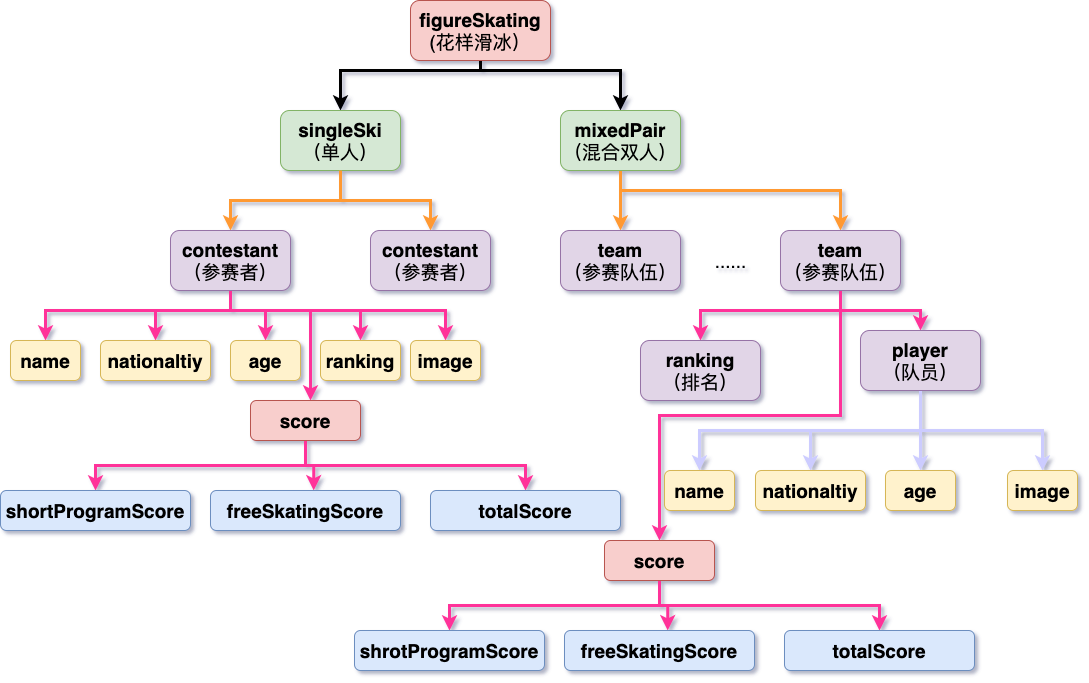

The diagram above was exported from draw.io. Its source (the exported page's mxGraphModel, read from the mxfile embedded in the PNG):
<mxGraphModel dx="2407" dy="1217" grid="1" gridSize="10" guides="1" tooltips="1" connect="1" arrows="1" fold="1" page="1" pageScale="1" pageWidth="827" pageHeight="1169" math="0" shadow="0">
  <root>
    <mxCell id="0" />
    <mxCell id="1" parent="0" />
    <mxCell id="tnP5XBbTCI5YXhV4SfGS-5" style="edgeStyle=orthogonalEdgeStyle;rounded=0;orthogonalLoop=1;jettySize=auto;html=1;entryX=0.5;entryY=0;entryDx=0;entryDy=0;fontSize=19;strokeWidth=3;" parent="1" source="tnP5XBbTCI5YXhV4SfGS-1" target="tnP5XBbTCI5YXhV4SfGS-2" edge="1">
      <mxGeometry relative="1" as="geometry">
        <Array as="points">
          <mxPoint x="230" y="140" />
          <mxPoint x="90" y="140" />
        </Array>
      </mxGeometry>
    </mxCell>
    <mxCell id="tnP5XBbTCI5YXhV4SfGS-7" style="edgeStyle=orthogonalEdgeStyle;rounded=0;orthogonalLoop=1;jettySize=auto;html=1;fontSize=19;strokeWidth=3;" parent="1" source="tnP5XBbTCI5YXhV4SfGS-1" target="tnP5XBbTCI5YXhV4SfGS-4" edge="1">
      <mxGeometry relative="1" as="geometry">
        <Array as="points">
          <mxPoint x="230" y="140" />
          <mxPoint x="370" y="140" />
        </Array>
      </mxGeometry>
    </mxCell>
    <mxCell id="tnP5XBbTCI5YXhV4SfGS-1" value="&lt;font style=&quot;font-size: 19px&quot;&gt;&lt;b&gt;figureSkating&lt;br&gt;&lt;/b&gt;(花样滑冰）&lt;/font&gt;&lt;span style=&quot;position: relative ; height: 0px ; display: inline ; padding: 0px ; margin: 0px ; width: 0px ; border: none ; outline: none ; background: none ; white-space: nowrap&quot;&gt;&lt;span style=&quot;position: absolute ; height: 0px ; display: inline ; padding: 0px ; margin: 0px ; width: 0px ; border: none ; outline: none ; background: none ; white-space: nowrap&quot;&gt;&lt;/span&gt;&lt;/span&gt;" style="rounded=1;whiteSpace=wrap;html=1;fillColor=#f8cecc;strokeColor=#b85450;" parent="1" vertex="1">
      <mxGeometry x="160" y="70" width="140" height="60" as="geometry" />
    </mxCell>
    <mxCell id="tnP5XBbTCI5YXhV4SfGS-12" style="edgeStyle=orthogonalEdgeStyle;rounded=0;orthogonalLoop=1;jettySize=auto;html=1;fontSize=19;strokeColor=#FF9933;strokeWidth=3;" parent="1" source="tnP5XBbTCI5YXhV4SfGS-2" target="tnP5XBbTCI5YXhV4SfGS-9" edge="1">
      <mxGeometry relative="1" as="geometry" />
    </mxCell>
    <mxCell id="tnP5XBbTCI5YXhV4SfGS-2" value="&lt;b&gt;singleSki&lt;/b&gt;&lt;br&gt;（单人）" style="rounded=1;whiteSpace=wrap;html=1;fontSize=19;fillColor=#d5e8d4;strokeColor=#82b366;" parent="1" vertex="1">
      <mxGeometry x="30" y="180" width="120" height="60" as="geometry" />
    </mxCell>
    <mxCell id="tnP5XBbTCI5YXhV4SfGS-14" style="edgeStyle=orthogonalEdgeStyle;rounded=0;orthogonalLoop=1;jettySize=auto;html=1;entryX=0.5;entryY=0;entryDx=0;entryDy=0;fontSize=19;strokeColor=#FF9933;strokeWidth=3;exitX=0.5;exitY=1;exitDx=0;exitDy=0;" parent="1" source="tnP5XBbTCI5YXhV4SfGS-2" target="tnP5XBbTCI5YXhV4SfGS-11" edge="1">
      <mxGeometry relative="1" as="geometry">
        <mxPoint x="160.0588235294117" y="240" as="sourcePoint" />
      </mxGeometry>
    </mxCell>
    <mxCell id="tnP5XBbTCI5YXhV4SfGS-16" style="edgeStyle=orthogonalEdgeStyle;rounded=0;orthogonalLoop=1;jettySize=auto;html=1;entryX=0.5;entryY=0;entryDx=0;entryDy=0;fontSize=19;strokeColor=#FF9933;strokeWidth=3;" parent="1" source="tnP5XBbTCI5YXhV4SfGS-4" target="tnP5XBbTCI5YXhV4SfGS-15" edge="1">
      <mxGeometry relative="1" as="geometry" />
    </mxCell>
    <mxCell id="tnP5XBbTCI5YXhV4SfGS-18" style="edgeStyle=orthogonalEdgeStyle;rounded=0;orthogonalLoop=1;jettySize=auto;html=1;entryX=0.5;entryY=0;entryDx=0;entryDy=0;fontSize=19;strokeColor=#FF9933;strokeWidth=3;" parent="1" source="tnP5XBbTCI5YXhV4SfGS-4" target="tnP5XBbTCI5YXhV4SfGS-17" edge="1">
      <mxGeometry relative="1" as="geometry">
        <Array as="points">
          <mxPoint x="370" y="260" />
          <mxPoint x="590" y="260" />
        </Array>
      </mxGeometry>
    </mxCell>
    <mxCell id="tnP5XBbTCI5YXhV4SfGS-4" value="&lt;b&gt;mixedPair&lt;/b&gt;&lt;br&gt;（混合双人）" style="rounded=1;whiteSpace=wrap;html=1;fontSize=19;fillColor=#d5e8d4;strokeColor=#82b366;" parent="1" vertex="1">
      <mxGeometry x="310" y="180" width="120" height="60" as="geometry" />
    </mxCell>
    <mxCell id="tnP5XBbTCI5YXhV4SfGS-27" style="edgeStyle=orthogonalEdgeStyle;rounded=0;orthogonalLoop=1;jettySize=auto;html=1;fontSize=19;strokeColor=#FF3399;strokeWidth=3;" parent="1" source="tnP5XBbTCI5YXhV4SfGS-9" target="tnP5XBbTCI5YXhV4SfGS-21" edge="1">
      <mxGeometry relative="1" as="geometry">
        <Array as="points">
          <mxPoint x="-20" y="380" />
          <mxPoint x="-205" y="380" />
        </Array>
      </mxGeometry>
    </mxCell>
    <mxCell id="tnP5XBbTCI5YXhV4SfGS-29" style="edgeStyle=orthogonalEdgeStyle;rounded=0;orthogonalLoop=1;jettySize=auto;html=1;entryX=0.5;entryY=0;entryDx=0;entryDy=0;fontSize=19;strokeColor=#FF3399;strokeWidth=3;" parent="1" source="tnP5XBbTCI5YXhV4SfGS-9" target="tnP5XBbTCI5YXhV4SfGS-22" edge="1">
      <mxGeometry relative="1" as="geometry">
        <Array as="points">
          <mxPoint x="-20" y="380" />
          <mxPoint x="-95" y="380" />
        </Array>
      </mxGeometry>
    </mxCell>
    <mxCell id="tnP5XBbTCI5YXhV4SfGS-30" style="edgeStyle=orthogonalEdgeStyle;rounded=0;orthogonalLoop=1;jettySize=auto;html=1;entryX=0.5;entryY=0;entryDx=0;entryDy=0;fontSize=19;strokeColor=#FF3399;strokeWidth=3;" parent="1" source="tnP5XBbTCI5YXhV4SfGS-9" target="tnP5XBbTCI5YXhV4SfGS-23" edge="1">
      <mxGeometry relative="1" as="geometry">
        <Array as="points">
          <mxPoint x="-20" y="380" />
          <mxPoint x="15" y="380" />
        </Array>
      </mxGeometry>
    </mxCell>
    <mxCell id="tnP5XBbTCI5YXhV4SfGS-31" style="edgeStyle=orthogonalEdgeStyle;rounded=0;orthogonalLoop=1;jettySize=auto;html=1;fontSize=19;strokeColor=#FF3399;strokeWidth=3;" parent="1" source="tnP5XBbTCI5YXhV4SfGS-9" target="tnP5XBbTCI5YXhV4SfGS-24" edge="1">
      <mxGeometry relative="1" as="geometry">
        <Array as="points">
          <mxPoint x="-20" y="380" />
          <mxPoint x="110" y="380" />
        </Array>
      </mxGeometry>
    </mxCell>
    <mxCell id="tnP5XBbTCI5YXhV4SfGS-32" style="edgeStyle=orthogonalEdgeStyle;rounded=0;orthogonalLoop=1;jettySize=auto;html=1;fontSize=19;strokeColor=#FF3399;strokeWidth=3;" parent="1" source="tnP5XBbTCI5YXhV4SfGS-9" target="tnP5XBbTCI5YXhV4SfGS-25" edge="1">
      <mxGeometry relative="1" as="geometry">
        <Array as="points">
          <mxPoint x="-20" y="380" />
          <mxPoint x="195" y="380" />
        </Array>
      </mxGeometry>
    </mxCell>
    <mxCell id="APk6DIqw7xjjw7qxmW1P-2" style="edgeStyle=orthogonalEdgeStyle;rounded=0;orthogonalLoop=1;jettySize=auto;html=1;exitX=0.5;exitY=1;exitDx=0;exitDy=0;fillColor=#f8cecc;strokeColor=#FF3399;strokeWidth=3;" parent="1" source="tnP5XBbTCI5YXhV4SfGS-9" target="APk6DIqw7xjjw7qxmW1P-1" edge="1">
      <mxGeometry relative="1" as="geometry">
        <Array as="points">
          <mxPoint x="-20" y="380" />
          <mxPoint x="60" y="380" />
        </Array>
      </mxGeometry>
    </mxCell>
    <mxCell id="tnP5XBbTCI5YXhV4SfGS-9" value="&lt;b&gt;contestant&lt;/b&gt;&lt;br&gt;（参赛者）" style="rounded=1;whiteSpace=wrap;html=1;fontSize=19;fillColor=#e1d5e7;strokeColor=#9673a6;" parent="1" vertex="1">
      <mxGeometry x="-80" y="300" width="120" height="60" as="geometry" />
    </mxCell>
    <mxCell id="tnP5XBbTCI5YXhV4SfGS-11" value="&lt;b&gt;contestant&lt;/b&gt;&lt;br&gt;（参赛者）" style="rounded=1;whiteSpace=wrap;html=1;fontSize=19;fillColor=#e1d5e7;strokeColor=#9673a6;" parent="1" vertex="1">
      <mxGeometry x="120" y="300" width="120" height="60" as="geometry" />
    </mxCell>
    <mxCell id="tnP5XBbTCI5YXhV4SfGS-15" value="&lt;b&gt;team&lt;/b&gt;&lt;br&gt;（参赛队伍）" style="rounded=1;whiteSpace=wrap;html=1;fontSize=19;fillColor=#e1d5e7;strokeColor=#9673a6;" parent="1" vertex="1">
      <mxGeometry x="310" y="300" width="120" height="60" as="geometry" />
    </mxCell>
    <mxCell id="tnP5XBbTCI5YXhV4SfGS-38" style="edgeStyle=orthogonalEdgeStyle;rounded=0;orthogonalLoop=1;jettySize=auto;html=1;entryX=0.5;entryY=0;entryDx=0;entryDy=0;fontSize=19;strokeColor=#FF3399;strokeWidth=3;" parent="1" source="tnP5XBbTCI5YXhV4SfGS-17" target="tnP5XBbTCI5YXhV4SfGS-34" edge="1">
      <mxGeometry relative="1" as="geometry">
        <Array as="points">
          <mxPoint x="590" y="380" />
          <mxPoint x="450" y="380" />
        </Array>
      </mxGeometry>
    </mxCell>
    <mxCell id="tnP5XBbTCI5YXhV4SfGS-39" style="edgeStyle=orthogonalEdgeStyle;rounded=0;orthogonalLoop=1;jettySize=auto;html=1;entryX=0.5;entryY=0;entryDx=0;entryDy=0;fontSize=19;strokeColor=#FF3399;strokeWidth=3;" parent="1" source="tnP5XBbTCI5YXhV4SfGS-17" target="tnP5XBbTCI5YXhV4SfGS-36" edge="1">
      <mxGeometry relative="1" as="geometry" />
    </mxCell>
    <mxCell id="KiKg8f2X9PukfB_zxvsM-8" style="edgeStyle=orthogonalEdgeStyle;rounded=0;orthogonalLoop=1;jettySize=auto;html=1;exitX=0.5;exitY=1;exitDx=0;exitDy=0;entryX=0.5;entryY=0;entryDx=0;entryDy=0;strokeColor=#FF3399;strokeWidth=3;" parent="1" source="tnP5XBbTCI5YXhV4SfGS-17" target="KiKg8f2X9PukfB_zxvsM-4" edge="1">
      <mxGeometry relative="1" as="geometry" />
    </mxCell>
    <mxCell id="tnP5XBbTCI5YXhV4SfGS-17" value="&lt;b&gt;team&lt;/b&gt;&lt;br&gt;（参赛队伍）" style="rounded=1;whiteSpace=wrap;html=1;fontSize=19;fillColor=#e1d5e7;strokeColor=#9673a6;" parent="1" vertex="1">
      <mxGeometry x="530" y="300" width="120" height="60" as="geometry" />
    </mxCell>
    <mxCell id="tnP5XBbTCI5YXhV4SfGS-19" value="......" style="text;html=1;align=center;verticalAlign=middle;resizable=0;points=[];autosize=1;strokeColor=none;fillColor=none;fontSize=19;" parent="1" vertex="1">
      <mxGeometry x="455" y="315" width="50" height="30" as="geometry" />
    </mxCell>
    <mxCell id="tnP5XBbTCI5YXhV4SfGS-21" value="&lt;b&gt;name&lt;/b&gt;" style="rounded=1;whiteSpace=wrap;html=1;fontSize=19;fillColor=#fff2cc;strokeColor=#d6b656;" parent="1" vertex="1">
      <mxGeometry x="-240" y="410" width="70" height="40" as="geometry" />
    </mxCell>
    <mxCell id="tnP5XBbTCI5YXhV4SfGS-22" value="&lt;b&gt;nationaltiy&lt;br&gt;&lt;/b&gt;" style="rounded=1;whiteSpace=wrap;html=1;fontSize=19;fillColor=#fff2cc;strokeColor=#d6b656;" parent="1" vertex="1">
      <mxGeometry x="-150" y="410" width="110" height="40" as="geometry" />
    </mxCell>
    <mxCell id="tnP5XBbTCI5YXhV4SfGS-23" value="&lt;b&gt;age&lt;/b&gt;" style="rounded=1;whiteSpace=wrap;html=1;fontSize=19;fillColor=#fff2cc;strokeColor=#d6b656;" parent="1" vertex="1">
      <mxGeometry x="-20" y="410" width="70" height="40" as="geometry" />
    </mxCell>
    <mxCell id="tnP5XBbTCI5YXhV4SfGS-24" value="&lt;b&gt;ranking&lt;/b&gt;" style="rounded=1;whiteSpace=wrap;html=1;fontSize=19;fillColor=#fff2cc;strokeColor=#d6b656;" parent="1" vertex="1">
      <mxGeometry x="70" y="410" width="80" height="40" as="geometry" />
    </mxCell>
    <mxCell id="tnP5XBbTCI5YXhV4SfGS-25" value="&lt;b&gt;image&lt;/b&gt;" style="rounded=1;whiteSpace=wrap;html=1;fontSize=19;fillColor=#fff2cc;strokeColor=#d6b656;" parent="1" vertex="1">
      <mxGeometry x="160" y="410" width="70" height="40" as="geometry" />
    </mxCell>
    <mxCell id="tnP5XBbTCI5YXhV4SfGS-34" value="&lt;b&gt;ranking&lt;/b&gt;&lt;br&gt;（排名）" style="rounded=1;whiteSpace=wrap;html=1;fontSize=19;fillColor=#e1d5e7;strokeColor=#9673a6;" parent="1" vertex="1">
      <mxGeometry x="390" y="410" width="120" height="60" as="geometry" />
    </mxCell>
    <mxCell id="tnP5XBbTCI5YXhV4SfGS-46" style="edgeStyle=orthogonalEdgeStyle;rounded=0;orthogonalLoop=1;jettySize=auto;html=1;entryX=0.5;entryY=0;entryDx=0;entryDy=0;fontSize=19;strokeColor=#CCCCFF;strokeWidth=3;" parent="1" source="tnP5XBbTCI5YXhV4SfGS-36" target="tnP5XBbTCI5YXhV4SfGS-41" edge="1">
      <mxGeometry relative="1" as="geometry">
        <Array as="points">
          <mxPoint x="590" y="500" />
          <mxPoint x="392" y="500" />
        </Array>
      </mxGeometry>
    </mxCell>
    <mxCell id="tnP5XBbTCI5YXhV4SfGS-47" style="edgeStyle=orthogonalEdgeStyle;rounded=0;orthogonalLoop=1;jettySize=auto;html=1;entryX=0.5;entryY=0;entryDx=0;entryDy=0;fontSize=19;strokeColor=#CCCCFF;strokeWidth=3;" parent="1" source="tnP5XBbTCI5YXhV4SfGS-36" target="tnP5XBbTCI5YXhV4SfGS-42" edge="1">
      <mxGeometry relative="1" as="geometry" />
    </mxCell>
    <mxCell id="tnP5XBbTCI5YXhV4SfGS-48" style="edgeStyle=orthogonalEdgeStyle;rounded=0;orthogonalLoop=1;jettySize=auto;html=1;entryX=0.5;entryY=0;entryDx=0;entryDy=0;fontSize=19;strokeColor=#CCCCFF;strokeWidth=3;" parent="1" source="tnP5XBbTCI5YXhV4SfGS-36" target="tnP5XBbTCI5YXhV4SfGS-43" edge="1">
      <mxGeometry relative="1" as="geometry" />
    </mxCell>
    <mxCell id="tnP5XBbTCI5YXhV4SfGS-49" style="edgeStyle=orthogonalEdgeStyle;rounded=0;orthogonalLoop=1;jettySize=auto;html=1;fontSize=19;strokeColor=#CCCCFF;strokeWidth=3;" parent="1" target="tnP5XBbTCI5YXhV4SfGS-45" edge="1">
      <mxGeometry relative="1" as="geometry">
        <mxPoint x="590" y="500" as="sourcePoint" />
      </mxGeometry>
    </mxCell>
    <mxCell id="tnP5XBbTCI5YXhV4SfGS-36" value="&lt;b&gt;player&lt;/b&gt;&lt;br&gt;（队员）" style="rounded=1;whiteSpace=wrap;html=1;fontSize=19;fillColor=#e1d5e7;strokeColor=#9673a6;" parent="1" vertex="1">
      <mxGeometry x="610" y="400" width="120" height="60" as="geometry" />
    </mxCell>
    <mxCell id="tnP5XBbTCI5YXhV4SfGS-41" value="&lt;b&gt;name&lt;/b&gt;" style="rounded=1;whiteSpace=wrap;html=1;fontSize=19;fillColor=#fff2cc;strokeColor=#d6b656;" parent="1" vertex="1">
      <mxGeometry x="414" y="540" width="70" height="40" as="geometry" />
    </mxCell>
    <mxCell id="tnP5XBbTCI5YXhV4SfGS-42" value="&lt;b&gt;nationaltiy&lt;br&gt;&lt;/b&gt;" style="rounded=1;whiteSpace=wrap;html=1;fontSize=19;fillColor=#fff2cc;strokeColor=#d6b656;" parent="1" vertex="1">
      <mxGeometry x="505" y="540" width="110" height="40" as="geometry" />
    </mxCell>
    <mxCell id="tnP5XBbTCI5YXhV4SfGS-43" value="&lt;b&gt;age&lt;/b&gt;" style="rounded=1;whiteSpace=wrap;html=1;fontSize=19;fillColor=#fff2cc;strokeColor=#d6b656;" parent="1" vertex="1">
      <mxGeometry x="635" y="540" width="70" height="40" as="geometry" />
    </mxCell>
    <mxCell id="tnP5XBbTCI5YXhV4SfGS-45" value="&lt;b&gt;image&lt;/b&gt;" style="rounded=1;whiteSpace=wrap;html=1;fontSize=19;fillColor=#fff2cc;strokeColor=#d6b656;" parent="1" vertex="1">
      <mxGeometry x="757" y="540" width="70" height="40" as="geometry" />
    </mxCell>
    <mxCell id="APk6DIqw7xjjw7qxmW1P-7" style="edgeStyle=orthogonalEdgeStyle;rounded=0;orthogonalLoop=1;jettySize=auto;html=1;exitX=0.5;exitY=1;exitDx=0;exitDy=0;strokeColor=#FF3399;strokeWidth=3;" parent="1" source="APk6DIqw7xjjw7qxmW1P-1" target="APk6DIqw7xjjw7qxmW1P-4" edge="1">
      <mxGeometry relative="1" as="geometry" />
    </mxCell>
    <mxCell id="APk6DIqw7xjjw7qxmW1P-8" style="edgeStyle=orthogonalEdgeStyle;rounded=0;orthogonalLoop=1;jettySize=auto;html=1;exitX=0.5;exitY=1;exitDx=0;exitDy=0;entryX=0.543;entryY=-0.003;entryDx=0;entryDy=0;entryPerimeter=0;strokeColor=#FF3399;strokeWidth=3;" parent="1" source="APk6DIqw7xjjw7qxmW1P-1" target="APk6DIqw7xjjw7qxmW1P-5" edge="1">
      <mxGeometry relative="1" as="geometry" />
    </mxCell>
    <mxCell id="APk6DIqw7xjjw7qxmW1P-10" style="edgeStyle=orthogonalEdgeStyle;rounded=0;orthogonalLoop=1;jettySize=auto;html=1;exitX=0.5;exitY=1;exitDx=0;exitDy=0;entryX=0.5;entryY=0;entryDx=0;entryDy=0;strokeColor=#FF3399;strokeWidth=3;" parent="1" source="APk6DIqw7xjjw7qxmW1P-1" target="APk6DIqw7xjjw7qxmW1P-6" edge="1">
      <mxGeometry relative="1" as="geometry" />
    </mxCell>
    <mxCell id="APk6DIqw7xjjw7qxmW1P-1" value="&lt;font style=&quot;font-size: 19px&quot;&gt;&lt;b&gt;score&lt;/b&gt;&lt;/font&gt;" style="rounded=1;whiteSpace=wrap;html=1;fillColor=#f8cecc;strokeColor=#b85450;" parent="1" vertex="1">
      <mxGeometry y="470" width="110" height="40" as="geometry" />
    </mxCell>
    <mxCell id="APk6DIqw7xjjw7qxmW1P-4" value="&lt;font style=&quot;font-size: 19px&quot;&gt;&lt;b&gt;shortProgramScore&lt;/b&gt;&lt;/font&gt;" style="rounded=1;whiteSpace=wrap;html=1;fillColor=#dae8fc;strokeColor=#6c8ebf;" parent="1" vertex="1">
      <mxGeometry x="-250" y="560" width="190" height="40" as="geometry" />
    </mxCell>
    <mxCell id="APk6DIqw7xjjw7qxmW1P-5" value="&lt;font style=&quot;font-size: 19px&quot;&gt;&lt;b&gt;freeSkatingScore&lt;/b&gt;&lt;/font&gt;" style="rounded=1;whiteSpace=wrap;html=1;fillColor=#dae8fc;strokeColor=#6c8ebf;" parent="1" vertex="1">
      <mxGeometry x="-40" y="560" width="190" height="40" as="geometry" />
    </mxCell>
    <mxCell id="APk6DIqw7xjjw7qxmW1P-6" value="&lt;font style=&quot;font-size: 19px&quot;&gt;&lt;b&gt;totalScore&lt;/b&gt;&lt;/font&gt;" style="rounded=1;whiteSpace=wrap;html=1;fillColor=#dae8fc;strokeColor=#6c8ebf;" parent="1" vertex="1">
      <mxGeometry x="180" y="560" width="190" height="40" as="geometry" />
    </mxCell>
    <mxCell id="KiKg8f2X9PukfB_zxvsM-1" style="edgeStyle=orthogonalEdgeStyle;rounded=0;orthogonalLoop=1;jettySize=auto;html=1;exitX=0.5;exitY=1;exitDx=0;exitDy=0;strokeColor=#FF3399;strokeWidth=3;" parent="1" source="KiKg8f2X9PukfB_zxvsM-4" target="KiKg8f2X9PukfB_zxvsM-5" edge="1">
      <mxGeometry relative="1" as="geometry" />
    </mxCell>
    <mxCell id="KiKg8f2X9PukfB_zxvsM-2" style="edgeStyle=orthogonalEdgeStyle;rounded=0;orthogonalLoop=1;jettySize=auto;html=1;exitX=0.5;exitY=1;exitDx=0;exitDy=0;entryX=0.543;entryY=-0.003;entryDx=0;entryDy=0;entryPerimeter=0;strokeColor=#FF3399;strokeWidth=3;" parent="1" source="KiKg8f2X9PukfB_zxvsM-4" target="KiKg8f2X9PukfB_zxvsM-6" edge="1">
      <mxGeometry relative="1" as="geometry" />
    </mxCell>
    <mxCell id="KiKg8f2X9PukfB_zxvsM-3" style="edgeStyle=orthogonalEdgeStyle;rounded=0;orthogonalLoop=1;jettySize=auto;html=1;exitX=0.5;exitY=1;exitDx=0;exitDy=0;entryX=0.5;entryY=0;entryDx=0;entryDy=0;strokeColor=#FF3399;strokeWidth=3;" parent="1" source="KiKg8f2X9PukfB_zxvsM-4" target="KiKg8f2X9PukfB_zxvsM-7" edge="1">
      <mxGeometry relative="1" as="geometry" />
    </mxCell>
    <mxCell id="KiKg8f2X9PukfB_zxvsM-4" value="&lt;font style=&quot;font-size: 19px&quot;&gt;&lt;b&gt;score&lt;/b&gt;&lt;/font&gt;" style="rounded=1;whiteSpace=wrap;html=1;fillColor=#f8cecc;strokeColor=#b85450;" parent="1" vertex="1">
      <mxGeometry x="354" y="610" width="110" height="40" as="geometry" />
    </mxCell>
    <mxCell id="KiKg8f2X9PukfB_zxvsM-5" value="&lt;font style=&quot;font-size: 19px&quot;&gt;&lt;b&gt;shrotProgramScore&lt;/b&gt;&lt;/font&gt;" style="rounded=1;whiteSpace=wrap;html=1;fillColor=#dae8fc;strokeColor=#6c8ebf;" parent="1" vertex="1">
      <mxGeometry x="104" y="700" width="190" height="40" as="geometry" />
    </mxCell>
    <mxCell id="KiKg8f2X9PukfB_zxvsM-6" value="&lt;font style=&quot;font-size: 19px&quot;&gt;&lt;b&gt;freeSkatingScore&lt;/b&gt;&lt;/font&gt;" style="rounded=1;whiteSpace=wrap;html=1;fillColor=#dae8fc;strokeColor=#6c8ebf;" parent="1" vertex="1">
      <mxGeometry x="314" y="700" width="190" height="40" as="geometry" />
    </mxCell>
    <mxCell id="KiKg8f2X9PukfB_zxvsM-7" value="&lt;font style=&quot;font-size: 19px&quot;&gt;&lt;b&gt;totalScore&lt;/b&gt;&lt;/font&gt;" style="rounded=1;whiteSpace=wrap;html=1;fillColor=#dae8fc;strokeColor=#6c8ebf;" parent="1" vertex="1">
      <mxGeometry x="534" y="700" width="190" height="40" as="geometry" />
    </mxCell>
  </root>
</mxGraphModel>